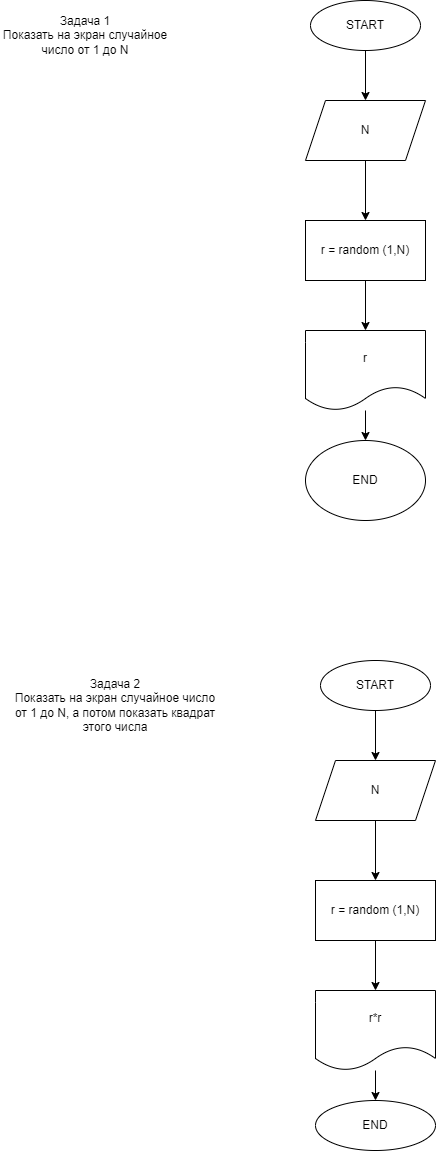

The diagram above was exported from draw.io. Its source (the exported page's mxGraphModel, read from the mxfile embedded in the PNG):
<mxGraphModel dx="1300" dy="0" grid="1" gridSize="10" guides="1" tooltips="1" connect="1" arrows="1" fold="1" page="1" pageScale="1" pageWidth="827" pageHeight="1169" math="0" shadow="0">
  <root>
    <mxCell id="0" />
    <mxCell id="1" parent="0" />
    <mxCell id="15" value="" style="edgeStyle=none;html=1;" edge="1" parent="1" source="2" target="14">
      <mxGeometry relative="1" as="geometry" />
    </mxCell>
    <mxCell id="2" value="START" style="ellipse;whiteSpace=wrap;html=1;" vertex="1" parent="1">
      <mxGeometry x="320" width="110" height="50" as="geometry" />
    </mxCell>
    <mxCell id="12" value="Задача 1&lt;br&gt;Показать на экран случайное число от 1 до N" style="text;html=1;strokeColor=none;fillColor=none;align=center;verticalAlign=middle;whiteSpace=wrap;rounded=0;" vertex="1" parent="1">
      <mxGeometry x="10" y="20" width="170" height="30" as="geometry" />
    </mxCell>
    <mxCell id="17" value="" style="edgeStyle=none;html=1;" edge="1" parent="1" source="14" target="16">
      <mxGeometry relative="1" as="geometry" />
    </mxCell>
    <mxCell id="14" value="N" style="shape=parallelogram;perimeter=parallelogramPerimeter;whiteSpace=wrap;html=1;fixedSize=1;" vertex="1" parent="1">
      <mxGeometry x="315" y="100" width="120" height="60" as="geometry" />
    </mxCell>
    <mxCell id="19" value="" style="edgeStyle=none;html=1;" edge="1" parent="1" source="16" target="18">
      <mxGeometry relative="1" as="geometry" />
    </mxCell>
    <mxCell id="16" value="r = random (1,N)" style="rounded=0;whiteSpace=wrap;html=1;" vertex="1" parent="1">
      <mxGeometry x="315" y="220" width="120" height="60" as="geometry" />
    </mxCell>
    <mxCell id="21" value="" style="edgeStyle=none;html=1;" edge="1" parent="1" source="18" target="20">
      <mxGeometry relative="1" as="geometry" />
    </mxCell>
    <mxCell id="18" value="r" style="shape=document;whiteSpace=wrap;html=1;boundedLbl=1;" vertex="1" parent="1">
      <mxGeometry x="315" y="330" width="120" height="80" as="geometry" />
    </mxCell>
    <mxCell id="20" value="END" style="ellipse;whiteSpace=wrap;html=1;" vertex="1" parent="1">
      <mxGeometry x="315" y="440" width="120" height="80" as="geometry" />
    </mxCell>
    <mxCell id="22" value="" style="edgeStyle=none;html=1;" edge="1" parent="1" source="23" target="26">
      <mxGeometry relative="1" as="geometry" />
    </mxCell>
    <mxCell id="23" value="START" style="ellipse;whiteSpace=wrap;html=1;" vertex="1" parent="1">
      <mxGeometry x="330" y="660" width="110" height="50" as="geometry" />
    </mxCell>
    <mxCell id="24" value="Задача 2&lt;br&gt;Показать на экран случайное число от 1 до N, а потом показать квадрат этого числа" style="text;html=1;strokeColor=none;fillColor=none;align=center;verticalAlign=middle;whiteSpace=wrap;rounded=0;" vertex="1" parent="1">
      <mxGeometry x="20" y="670" width="210" height="70" as="geometry" />
    </mxCell>
    <mxCell id="25" value="" style="edgeStyle=none;html=1;" edge="1" parent="1" source="26" target="28">
      <mxGeometry relative="1" as="geometry" />
    </mxCell>
    <mxCell id="26" value="N" style="shape=parallelogram;perimeter=parallelogramPerimeter;whiteSpace=wrap;html=1;fixedSize=1;" vertex="1" parent="1">
      <mxGeometry x="325" y="760" width="120" height="60" as="geometry" />
    </mxCell>
    <mxCell id="27" value="" style="edgeStyle=none;html=1;" edge="1" parent="1" source="28" target="30">
      <mxGeometry relative="1" as="geometry" />
    </mxCell>
    <mxCell id="28" value="r = random (1,N)" style="rounded=0;whiteSpace=wrap;html=1;" vertex="1" parent="1">
      <mxGeometry x="325" y="880" width="120" height="60" as="geometry" />
    </mxCell>
    <mxCell id="29" value="" style="edgeStyle=none;html=1;" edge="1" parent="1" source="30" target="31">
      <mxGeometry relative="1" as="geometry" />
    </mxCell>
    <mxCell id="30" value="r*r" style="shape=document;whiteSpace=wrap;html=1;boundedLbl=1;" vertex="1" parent="1">
      <mxGeometry x="325" y="990" width="120" height="80" as="geometry" />
    </mxCell>
    <mxCell id="31" value="END" style="ellipse;whiteSpace=wrap;html=1;" vertex="1" parent="1">
      <mxGeometry x="325" y="1100" width="120" height="50" as="geometry" />
    </mxCell>
  </root>
</mxGraphModel>